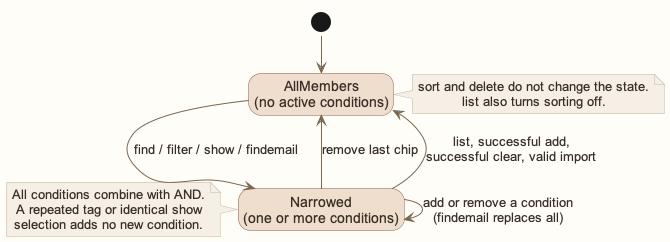

The diagram above was rendered by PlantUML. Its source (embedded in the PNG):
@startuml
!pragma layout smetana
!include style.puml
skinparam ArrowFontStyle plain
skinparam state {
    BackgroundColor MODEL_COLOR
    BorderColor MODEL_COLOR_T3
    FontColor USER_COLOR
}
hide empty description

[*] --> AllMembers

state "AllMembers\n(no active conditions)" as AllMembers
state "Narrowed\n(one or more conditions)" as Narrowed

AllMembers --> Narrowed : find / filter / show / findemail
Narrowed --> AllMembers : remove last chip
Narrowed --> AllMembers : list, successful add,\nsuccessful clear, valid import
Narrowed --> Narrowed : add or remove a condition\n(findemail replaces all)

note left of Narrowed
All conditions combine with AND.
A repeated tag or identical show
selection adds no new condition.
end note

note right of AllMembers
sort and delete do not change the state.
list also turns sorting off.
end note
@enduml